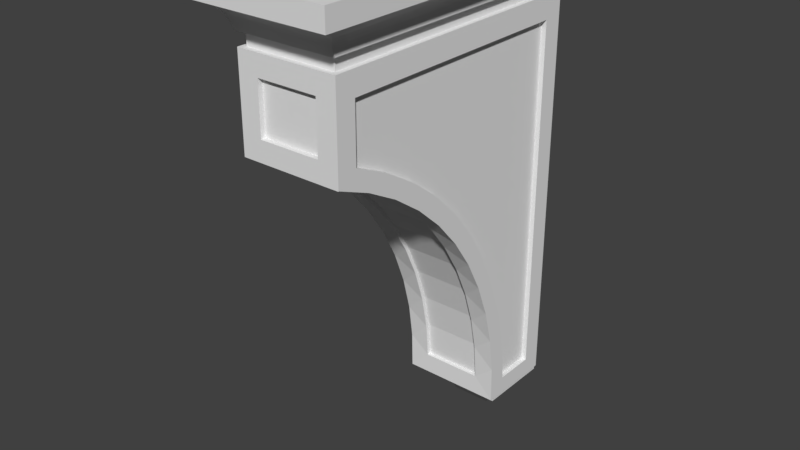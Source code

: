# Source: OWP_8023.blend  (saved by Blender 2.78.0; exported with 4.5.12 LTS)
import bpy
from mathutils import Matrix  # noqa: F401  (used for matrix-valued properties, if any)

bpy.ops.wm.read_factory_settings(use_empty=True)
scene = bpy.context.scene
scene.name = 'Scene'

# ---- collections
col_collection_1 = bpy.data.collections.new('Collection 1'); scene.collection.children.link(col_collection_1)

# ---- world
world_world = bpy.data.worlds.new('World'); scene.world = world_world
world_world.color = (0.05088, 0.05088, 0.05088)
world_world.use_sun_shadow = False
world_world.sun_shadow_jitter_overblur = 0.0
world_world.cycles.sampling_method = 'MANUAL'

# ---- meshes
me_owp_8023_3dsolid = bpy.data.meshes.new('OWP 8023 3dsolid')
me_owp_8023_3dsolid.from_pydata([(1.204, -1.85, -11.5), (1.204, 0.0, -11.5), (1.204, -1.85, -11.38), (1.204, 0.0, -11.38), (1.077, -1.677, -11.5), (0.8676, -1.468, -11.63), (1.077, 0.0, -11.5), (0.8676, 0.0, -11.63), (0.6267, -1.227, -11.91), (0.6956, 0.0, -11.8), (0.6956, -1.296, -11.8), (0.5706, 0.0, -12.01), (0.5706, -1.171, -12.01), (0.5, -1.1, -12.25), (0.5, 0.0, -12.25), (0.5282, -1.128, -12.13), (-1.204, -1.85, -11.38), (-1.204, 0.0, -11.38), (-1.204, -1.85, -11.5), (-1.204, 0.0, -11.5), (-0.5, -1.1, -12.25), (-0.5282, -1.128, -12.13), (-0.5, 0.0, -12.25), (-0.5706, 0.0, -12.01), (-0.5706, -1.171, -12.01), (-0.6956, -1.296, -11.8), (-0.6956, 0.0, -11.8), (-0.6267, -1.227, -11.91), (-0.8676, 0.0, -11.63), (-1.077, -1.677, -11.5), (-1.077, 0.0, -11.5), (-0.8676, -1.468, -11.63), (-1.125, -7.137, -1.5), (1.125, -7.137, -1.5), (-1.125, -7.137, -1.188), (1.125, -7.137, -1.188), (-1.125, 0.0, -1.5), (-1.125, 0.0, -1.188), (1.125, 0.0, -1.5), (1.125, 0.0, -1.188), (1.304, -7.379, -0.9519), (1.312, -7.388, -0.9295), (-1.312, -7.388, -0.9295), (-1.304, -7.379, -0.9519), (1.411, -7.495, -0.753), (-1.358, -7.437, -0.8334), (1.356, -7.435, -0.8375), (-1.414, -7.498, -0.7497), (1.665, -7.805, -0.5378), (-1.539, -7.639, -0.6214), (1.537, -7.638, -0.6224), (-1.667, -7.808, -0.5367), (1.738, -7.948, -0.5045), (-1.719, -7.9, -0.5122), (1.719, -7.899, -0.5124), (-1.738, -7.949, -0.5044), (-1.75, -8.0, -0.5), (1.75, -8.0, -0.5), (1.271, -7.279, -1.177), (1.274, -7.282, -1.17), (1.262, -7.274, -1.188), (1.267, -7.277, -1.183), (1.286, -7.347, -1.023), (-1.286, -7.347, -1.023), (1.276, -7.315, -1.096), (-1.276, -7.315, -1.096), (-1.274, -7.282, -1.17), (-1.262, -7.274, -1.188), (-1.271, -7.279, -1.177), (-1.267, -7.277, -1.183), (1.75, 0.0, -0.5), (1.609, 0.0, -0.5704), (1.486, 0.0, -0.6684), (1.385, 0.0, -0.7899), (1.312, 0.0, -0.9295), (1.289, 0.0, -1.008), (1.276, 0.0, -1.089), (1.274, 0.0, -1.17), (1.271, 0.0, -1.177), (1.267, 0.0, -1.183), (1.262, 0.0, -1.188), (-1.262, 0.0, -1.188), (-1.267, 0.0, -1.183), (-1.271, 0.0, -1.177), (-1.274, 0.0, -1.17), (-1.312, 0.0, -0.9295), (-1.289, 0.0, -1.008), (-1.276, 0.0, -1.089), (-1.385, 0.0, -0.7899), (-1.486, 0.0, -0.6684), (-1.609, 0.0, -0.5704), (-1.75, 0.0, -0.5), (-1.75, -8.0, 0.0), (-1.75, 0.0, 0.0), (1.75, -8.0, 0.0), (1.75, 0.0, 0.0), (-1.25, -6.762, -2.062), (-1.125, -6.762, -2.062), (-1.25, -6.762, -3.449), (-1.125, -6.762, -3.449), (-1.25, -1.529, -10.94), (-1.25, -1.605, -9.972), (-1.125, -1.529, -10.94), (-1.125, -1.605, -9.972), (-1.25, -2.095, -8.102), (-1.125, -1.795, -9.023), (-1.25, -1.795, -9.023), (-1.125, -2.095, -8.102), (-1.25, -3.008, -6.398), (-1.125, -2.501, -7.223), (-1.25, -2.501, -7.223), (-1.125, -3.008, -6.398), (-1.25, -4.294, -4.955), (-1.125, -4.294, -4.955), (-1.25, -3.608, -5.639), (-1.125, -5.055, -4.357), (-1.25, -5.055, -4.357), (-1.125, -5.881, -3.852), (-1.25, -5.881, -3.852), (-1.125, -3.608, -5.639), (-1.25, -0.5, -10.94), (-1.125, -0.5, -10.94), (-1.25, -0.5, -2.062), (-1.125, -0.5, -2.062), (-0.75, -7.137, -2.0), (0.75, -7.137, -2.0), (-0.75, -7.262, -2.0), (0.75, -7.262, -2.0), (-0.75, -7.137, -3.25), (-0.75, -7.262, -3.25), (0.75, -7.137, -3.25), (0.75, -7.262, -3.25), (1.25, -6.762, -3.449), (1.125, -6.762, -3.449), (1.25, -6.762, -2.062), (1.125, -6.762, -2.062), (1.25, -5.881, -3.852), (1.125, -5.881, -3.852), (1.25, -4.294, -4.955), (1.125, -4.294, -4.955), (1.25, -5.055, -4.357), (1.125, -3.608, -5.639), (1.25, -3.608, -5.639), (1.25, -2.501, -7.223), (1.125, -3.008, -6.398), (1.25, -3.008, -6.398), (1.125, -2.501, -7.223), (1.25, -1.795, -9.023), (1.125, -2.095, -8.102), (1.25, -2.095, -8.102), (1.125, -1.795, -9.023), (1.25, -1.529, -10.94), (1.125, -1.605, -9.972), (1.25, -1.605, -9.972), (1.125, -1.529, -10.94), (1.125, -5.055, -4.357), (1.25, -0.5, -10.94), (1.125, -0.5, -10.94), (1.25, -0.5, -2.062), (1.125, -0.5, -2.062), (0.75, -6.771, -3.924), (-1.25, -7.259, -3.74), (-0.75, -6.771, -3.924), (0.75, -5.969, -4.314), (1.25, -6.422, -4.08), (1.25, -5.63, -4.515), (0.75, -4.525, -5.354), (1.25, -4.894, -5.038), (0.75, -5.217, -4.792), (1.25, -4.224, -5.643), (0.75, -3.355, -6.695), (1.25, -3.628, -6.322), (0.75, -3.901, -5.99), (1.25, -3.115, -7.065), (0.75, -2.521, -8.267), (1.25, -2.692, -7.863), (0.75, -2.893, -7.457), (1.25, -2.364, -8.704), (0.75, -2.065, -9.987), (1.25, -2.136, -9.578), (0.75, -2.244, -9.114), (1.25, -2.011, -10.47), (-0.75, -1.988, -10.88), (1.25, -1.99, -11.38), (0.75, -1.988, -10.88), (-0.75, -2.065, -9.987), (-1.25, -2.011, -10.47), (-1.25, -2.136, -9.578), (-0.75, -2.521, -8.267), (-1.25, -2.364, -8.704), (-0.75, -2.244, -9.114), (-1.25, -2.692, -7.863), (-0.75, -3.355, -6.695), (-1.25, -3.115, -7.065), (-0.75, -2.893, -7.457), (-1.25, -3.628, -6.322), (-0.75, -4.525, -5.354), (-1.25, -4.224, -5.643), (-0.75, -3.901, -5.99), (-1.25, -4.894, -5.038), (-0.75, -5.969, -4.314), (-1.25, -5.63, -4.515), (-0.75, -5.217, -4.792), (-1.25, -6.422, -4.08), (1.25, -7.259, -3.74), (-1.25, -1.99, -11.38), (-1.25, -7.262, -3.75), (1.25, -7.262, -3.75), (0.75, -1.88, -10.88), (-0.75, -1.88, -10.88), (0.75, -1.961, -9.978), (0.75, -2.145, -9.096), (0.75, -2.427, -8.24), (0.75, -2.806, -7.422), (0.75, -3.275, -6.653), (0.75, -3.829, -5.943), (0.75, -4.461, -5.3), (0.75, -5.162, -4.734), (0.75, -5.923, -4.251), (0.75, -6.734, -3.858), (-1.25, 0.0, -11.38), (-1.25, 0.0, -1.5), (-1.25, -7.262, -1.5), (-0.75, -6.734, -3.858), (-0.75, -5.923, -4.251), (-0.75, -4.461, -5.3), (-0.75, -5.162, -4.734), (-0.75, -3.275, -6.653), (-0.75, -3.829, -5.943), (-0.75, -2.427, -8.24), (-0.75, -2.806, -7.422), (-0.75, -2.145, -9.096), (-0.75, -1.961, -9.978), (1.25, 0.0, -1.5), (1.25, 0.0, -11.38), (1.25, -7.262, -1.5)], [], [(0, 1, 2), (1, 3, 2), (4, 5, 6), (6, 5, 7), (8, 9, 10), (9, 8, 11), (8, 12, 11), (13, 14, 15), (14, 11, 15), (9, 7, 10), (10, 7, 5), (11, 12, 15), (16, 17, 18), (17, 19, 18), (20, 21, 22), (22, 21, 23), (21, 24, 23), (25, 26, 27), (26, 25, 28), (29, 30, 31), (30, 28, 31), (31, 28, 25), (26, 23, 27), (27, 23, 24), (18, 0, 16), (0, 2, 16), (19, 29, 18), (19, 30, 29), (29, 4, 18), (6, 1, 4), (1, 0, 4), (0, 18, 4), (29, 31, 4), (4, 31, 5), (27, 8, 25), (27, 24, 8), (21, 15, 24), (21, 20, 15), (20, 13, 15), (15, 12, 24), (12, 8, 24), (8, 10, 25), (10, 5, 25), (25, 5, 31), (22, 14, 20), (14, 13, 20), (32, 33, 34), (33, 35, 34), (36, 32, 37), (32, 34, 37), (33, 38, 35), (38, 39, 35), (40, 41, 42), (40, 42, 43), (44, 45, 46), (45, 44, 47), (48, 49, 50), (49, 48, 51), (52, 53, 54), (53, 52, 55), (56, 55, 57), (57, 55, 52), (53, 51, 54), (54, 51, 48), (49, 47, 50), (50, 47, 44), (45, 42, 46), (42, 41, 46), (58, 59, 60), (58, 60, 61), (62, 63, 64), (40, 43, 62), (43, 63, 62), (63, 65, 64), (66, 67, 65), (66, 68, 67), (68, 69, 67), (67, 60, 65), (59, 64, 60), (60, 64, 65), (57, 52, 70), (52, 54, 70), (54, 48, 70), (70, 48, 71), (44, 72, 50), (72, 44, 73), (41, 74, 46), (74, 73, 46), (46, 73, 44), (72, 71, 50), (50, 71, 48), (41, 40, 74), (74, 40, 75), (64, 76, 62), (64, 59, 76), (59, 77, 76), (76, 75, 62), (62, 75, 40), (59, 58, 77), (77, 58, 78), (60, 79, 61), (60, 80, 79), (79, 78, 61), (61, 78, 58), (39, 80, 35), (80, 60, 35), (60, 67, 35), (35, 67, 34), (37, 34, 81), (81, 34, 67), (81, 67, 82), (68, 83, 69), (66, 84, 68), (84, 83, 68), (83, 82, 69), (69, 82, 67), (42, 85, 43), (85, 86, 43), (43, 86, 63), (84, 65, 87), (84, 66, 65), (65, 63, 87), (87, 63, 86), (42, 45, 85), (85, 45, 88), (49, 89, 47), (89, 49, 90), (53, 91, 51), (53, 55, 91), (55, 56, 91), (91, 90, 51), (51, 90, 49), (89, 88, 47), (47, 88, 45), (92, 93, 56), (93, 91, 56), (94, 95, 92), (95, 93, 92), (57, 70, 94), (70, 95, 94), (56, 57, 92), (57, 94, 92), (96, 97, 98), (97, 99, 98), (100, 101, 102), (102, 101, 103), (104, 105, 106), (105, 104, 107), (108, 109, 110), (109, 108, 111), (112, 113, 114), (113, 112, 115), (112, 116, 115), (98, 117, 118), (98, 99, 117), (117, 115, 118), (113, 119, 114), (119, 111, 114), (114, 111, 108), (109, 107, 110), (110, 107, 104), (105, 103, 106), (106, 103, 101), (115, 116, 118), (100, 102, 120), (102, 121, 120), (120, 121, 122), (121, 123, 122), (122, 123, 96), (123, 97, 96), (123, 115, 97), (121, 105, 123), (102, 103, 121), (103, 105, 121), (105, 107, 123), (107, 109, 123), (109, 111, 123), (111, 119, 123), (119, 113, 123), (113, 115, 123), (115, 117, 97), (117, 99, 97), (124, 125, 126), (125, 127, 126), (124, 126, 128), (126, 129, 128), (130, 128, 131), (128, 129, 131), (130, 131, 125), (131, 127, 125), (125, 124, 130), (124, 128, 130), (132, 133, 134), (133, 135, 134), (132, 136, 133), (133, 136, 137), (138, 139, 140), (139, 138, 141), (138, 142, 141), (143, 144, 145), (144, 143, 146), (147, 148, 149), (148, 147, 150), (151, 152, 153), (151, 154, 152), (152, 150, 153), (153, 150, 147), (148, 146, 149), (149, 146, 143), (144, 141, 145), (139, 155, 140), (155, 137, 140), (140, 137, 136), (141, 142, 145), (156, 157, 151), (157, 154, 151), (158, 159, 156), (159, 157, 156), (134, 135, 158), (135, 159, 158), (135, 155, 159), (133, 137, 135), (137, 155, 135), (155, 139, 159), (139, 141, 159), (141, 144, 159), (144, 146, 159), (146, 148, 159), (148, 150, 159), (159, 150, 157), (154, 157, 152), (152, 157, 150), (160, 161, 162), (163, 164, 160), (164, 163, 165), (166, 167, 168), (167, 166, 169), (170, 171, 172), (171, 170, 173), (174, 175, 176), (175, 174, 177), (178, 179, 180), (179, 178, 181), (182, 183, 184), (185, 186, 182), (186, 185, 187), (188, 189, 190), (189, 188, 191), (192, 193, 194), (193, 192, 195), (196, 197, 198), (197, 196, 199), (200, 201, 202), (201, 200, 203), (164, 204, 160), (161, 203, 162), (162, 203, 200), (201, 199, 202), (202, 199, 196), (197, 195, 198), (198, 195, 192), (193, 191, 194), (194, 191, 188), (189, 187, 190), (190, 187, 185), (186, 205, 182), (205, 183, 182), (183, 181, 184), (184, 181, 178), (179, 177, 180), (180, 177, 174), (175, 173, 176), (176, 173, 170), (171, 169, 172), (172, 169, 166), (167, 165, 168), (168, 165, 163), (160, 204, 161), (161, 204, 206), (204, 207, 206), (184, 208, 182), (208, 209, 182), (208, 184, 210), (180, 211, 178), (211, 180, 212), (176, 213, 174), (213, 176, 214), (172, 215, 170), (215, 172, 216), (168, 217, 166), (217, 168, 218), (160, 219, 163), (219, 218, 163), (163, 218, 168), (217, 216, 166), (166, 216, 172), (215, 214, 170), (170, 214, 176), (213, 212, 174), (174, 212, 180), (211, 210, 178), (210, 184, 178), (98, 161, 96), (161, 98, 203), (116, 201, 118), (201, 116, 199), (114, 197, 112), (197, 114, 195), (110, 193, 108), (193, 110, 191), (106, 189, 104), (189, 106, 187), (100, 186, 101), (186, 100, 205), (122, 220, 120), (220, 122, 221), (186, 187, 101), (101, 187, 106), (189, 191, 104), (104, 191, 110), (193, 195, 108), (108, 195, 114), (197, 199, 112), (112, 199, 116), (201, 203, 118), (118, 203, 98), (206, 222, 161), (161, 222, 96), (220, 205, 120), (222, 221, 96), (120, 205, 100), (96, 221, 122), (160, 162, 219), (162, 223, 219), (223, 224, 219), (219, 224, 218), (225, 217, 226), (217, 225, 216), (227, 215, 228), (215, 227, 214), (229, 212, 230), (229, 231, 212), (212, 231, 211), (209, 210, 232), (209, 208, 210), (210, 211, 232), (232, 211, 231), (212, 213, 230), (213, 214, 230), (230, 214, 227), (215, 216, 228), (228, 216, 225), (217, 218, 226), (226, 218, 224), (162, 200, 223), (223, 200, 224), (196, 226, 202), (226, 196, 225), (192, 228, 198), (228, 192, 227), (188, 230, 194), (230, 188, 229), (185, 231, 190), (231, 185, 232), (209, 232, 182), (182, 232, 185), (231, 229, 190), (190, 229, 188), (230, 227, 194), (194, 227, 192), (228, 225, 198), (198, 225, 196), (226, 224, 202), (202, 224, 200), (220, 221, 17), (221, 36, 17), (37, 39, 36), (81, 87, 37), (81, 82, 87), (82, 83, 87), (83, 84, 87), (87, 86, 37), (86, 85, 37), (85, 88, 37), (89, 93, 88), (89, 90, 93), (90, 91, 93), (93, 95, 88), (70, 71, 95), (71, 72, 95), (72, 73, 95), (95, 73, 39), (95, 39, 37), (95, 37, 88), (73, 74, 39), (74, 75, 39), (77, 78, 76), (78, 79, 76), (79, 80, 76), (80, 39, 76), (39, 38, 36), (233, 3, 38), (233, 234, 3), (1, 6, 3), (3, 6, 38), (6, 7, 38), (11, 23, 9), (14, 22, 11), (22, 23, 11), (23, 26, 9), (28, 36, 26), (28, 30, 36), (19, 17, 30), (9, 26, 38), (9, 38, 7), (38, 26, 36), (36, 30, 17), (76, 39, 75), (36, 221, 32), (221, 222, 32), (222, 235, 32), (32, 235, 33), (38, 33, 233), (233, 33, 235), (127, 222, 126), (131, 207, 127), (131, 129, 207), (207, 129, 206), (222, 206, 126), (126, 206, 129), (207, 235, 127), (235, 222, 127), (3, 234, 2), (234, 183, 2), (183, 205, 2), (2, 205, 16), (17, 16, 220), (220, 16, 205), (134, 204, 132), (204, 134, 235), (204, 235, 207), (156, 234, 158), (234, 156, 183), (153, 181, 151), (181, 153, 179), (149, 177, 147), (177, 149, 175), (145, 173, 143), (173, 145, 171), (138, 169, 142), (169, 138, 167), (136, 165, 140), (165, 136, 164), (204, 164, 132), (132, 164, 136), (165, 167, 140), (140, 167, 138), (169, 171, 142), (142, 171, 145), (173, 175, 143), (143, 175, 149), (177, 179, 147), (147, 179, 153), (181, 183, 151), (151, 183, 156), (234, 233, 158), (233, 235, 158), (158, 235, 134)])
_uv = me_owp_8023_3dsolid.uv_layers.new(name='UVMap')
_uv.uv.foreach_set('vector', [0.7492, 0.9172, 0.7492, 0.8372, 0.7544, 0.9172, 0.7492, 0.8372, 0.7544, 0.8372, 0.7544, 0.9172, 0.3089, 0.9087, 0.3185, 0.8997, 0.3769, 0.9087, 0.3769, 0.9087, 0.3185, 0.8997, 0.3781, 0.8997, 0.5767, 0.8854, 0.5811, 0.8323, 0.5811, 0.8884, 0.5811, 0.8323, 0.5767, 0.8854, 0.572, 0.8323, 0.5767, 0.8854, 0.572, 0.883, 0.572, 0.8323, 0.5621, 0.8799, 0.5621, 0.8323, 0.5672, 0.8812, 0.5621, 0.8323, 0.572, 0.8323, 0.5672, 0.8812, 0.5811, 0.8323, 0.5888, 0.8323, 0.5811, 0.8884, 0.5811, 0.8884, 0.5888, 0.8323, 0.5888, 0.8958, 0.572, 0.8323, 0.572, 0.883, 0.5672, 0.8812, 0.7849, 0.888, 0.7849, 0.808, 0.7901, 0.888, 0.7849, 0.808, 0.7901, 0.808, 0.7901, 0.888, 0.5325, 0.826, 0.5375, 0.8247, 0.5325, 0.8736, 0.5325, 0.8736, 0.5375, 0.8247, 0.5424, 0.8736, 0.5375, 0.8247, 0.5424, 0.8229, 0.5424, 0.8736, 0.5515, 0.8175, 0.5515, 0.8736, 0.5471, 0.8205, 0.5515, 0.8736, 0.5515, 0.8175, 0.5591, 0.8736, 0.3089, 0.8156, 0.3769, 0.8156, 0.3185, 0.8246, 0.3769, 0.8156, 0.3781, 0.8246, 0.3185, 0.8246, 0.5591, 0.8101, 0.5591, 0.8736, 0.5515, 0.8175, 0.5515, 0.8736, 0.5424, 0.8736, 0.5471, 0.8205, 0.5471, 0.8205, 0.5424, 0.8736, 0.5424, 0.8229, 0.7849, 0.808, 0.7849, 0.9122, 0.7798, 0.808, 0.7849, 0.9122, 0.7798, 0.9122, 0.7798, 0.808, 0.3769, 0.8101, 0.3089, 0.8156, 0.3018, 0.8101, 0.3769, 0.8101, 0.3769, 0.8156, 0.3089, 0.8156, 0.3089, 0.8156, 0.3089, 0.9087, 0.3018, 0.8101, 0.3769, 0.9087, 0.3769, 0.9143, 0.3089, 0.9087, 0.3769, 0.9143, 0.3018, 0.9143, 0.3089, 0.9087, 0.3018, 0.9143, 0.3018, 0.8101, 0.3089, 0.9087, 0.3089, 0.8156, 0.3185, 0.8246, 0.3089, 0.9087, 0.3089, 0.9087, 0.3185, 0.8246, 0.3185, 0.8997, 0.5757, 0.7677, 0.5757, 0.8219, 0.5709, 0.7647, 0.5757, 0.7677, 0.5807, 0.7701, 0.5757, 0.8219, 0.5857, 0.7719, 0.5857, 0.8177, 0.5807, 0.7701, 0.5857, 0.7719, 0.5908, 0.7732, 0.5857, 0.8177, 0.5908, 0.7732, 0.5908, 0.8164, 0.5857, 0.8177, 0.5857, 0.8177, 0.5807, 0.8195, 0.5807, 0.7701, 0.5807, 0.8195, 0.5757, 0.8219, 0.5807, 0.7701, 0.5757, 0.8219, 0.5709, 0.8249, 0.5709, 0.7647, 0.5709, 0.8249, 0.5621, 0.8323, 0.5709, 0.7647, 0.5709, 0.7647, 0.5621, 0.8323, 0.5621, 0.7573, 0.5325, 0.8565, 0.4909, 0.8565, 0.5325, 0.8101, 0.4909, 0.8565, 0.4909, 0.8101, 0.5325, 0.8101, 0.5908, 0.8546, 0.5908, 0.7573, 0.6035, 0.8546, 0.5908, 0.7573, 0.6035, 0.7573, 0.6035, 0.8546, 0.5859, 0.7354, 0.5859, 0.4266, 0.5989, 0.7354, 0.5859, 0.4266, 0.5989, 0.4266, 0.5989, 0.7354, 0.2841, 0.7354, 0.2841, 0.4266, 0.2971, 0.7354, 0.2841, 0.4266, 0.2971, 0.4266, 0.2971, 0.7354, 0.7801, 0.6904, 0.7811, 0.69, 0.781, 0.8036, 0.7801, 0.6904, 0.781, 0.8036, 0.78, 0.8032, 0.7893, 0.6858, 0.7853, 0.8056, 0.7853, 0.6881, 0.7853, 0.8056, 0.7893, 0.6858, 0.7893, 0.808, 0.8912, 0.331, 0.758, 0.3232, 0.8858, 0.3232, 0.758, 0.3232, 0.8912, 0.331, 0.7526, 0.3312, 0.8942, 0.3374, 0.7505, 0.3353, 0.8934, 0.3352, 0.7505, 0.3353, 0.8942, 0.3374, 0.7497, 0.3374, 0.7492, 0.3396, 0.7497, 0.3374, 0.8947, 0.3396, 0.8947, 0.3396, 0.7497, 0.3374, 0.8942, 0.3374, 0.7505, 0.3353, 0.7526, 0.3312, 0.8934, 0.3352, 0.8934, 0.3352, 0.7526, 0.3312, 0.8912, 0.331, 0.758, 0.3232, 0.7632, 0.3161, 0.8858, 0.3232, 0.8858, 0.3232, 0.7632, 0.3161, 0.8806, 0.3159, 0.7853, 0.8056, 0.781, 0.8036, 0.7853, 0.6881, 0.781, 0.8036, 0.7811, 0.69, 0.7853, 0.6881, 0.7701, 0.6918, 0.7704, 0.6917, 0.7696, 0.6922, 0.7701, 0.6918, 0.7696, 0.6922, 0.7698, 0.692, 0.7769, 0.6912, 0.7768, 0.8024, 0.7737, 0.6916, 0.7801, 0.6904, 0.78, 0.8032, 0.7769, 0.6912, 0.78, 0.8032, 0.7768, 0.8024, 0.7769, 0.6912, 0.7768, 0.8024, 0.7735, 0.802, 0.7737, 0.6916, 0.7702, 0.8019, 0.7694, 0.8014, 0.7735, 0.802, 0.7702, 0.8019, 0.7699, 0.8018, 0.7694, 0.8014, 0.7699, 0.8018, 0.7696, 0.8016, 0.7694, 0.8014, 0.7694, 0.8014, 0.7696, 0.6922, 0.7735, 0.802, 0.7704, 0.6917, 0.7737, 0.6916, 0.7696, 0.6922, 0.7696, 0.6922, 0.7737, 0.6916, 0.7735, 0.802, 0.8947, 0.3396, 0.8942, 0.3374, 0.8947, 0.001569, 0.8942, 0.3374, 0.8934, 0.3352, 0.8947, 0.001569, 0.8934, 0.3352, 0.8912, 0.331, 0.8947, 0.001569, 0.8947, 0.001569, 0.8912, 0.331, 0.8888, 0.0009132, 0.5802, 0.751, 0.5859, 0.4268, 0.5859, 0.7573, 0.5859, 0.4268, 0.5802, 0.751, 0.5806, 0.4267, 0.5727, 0.7464, 0.5747, 0.4267, 0.5766, 0.7484, 0.5747, 0.4267, 0.5806, 0.4267, 0.5766, 0.7484, 0.5766, 0.7484, 0.5806, 0.4267, 0.5802, 0.751, 0.8837, 0.0, 0.8888, 0.0009132, 0.8858, 0.3232, 0.8858, 0.3232, 0.8888, 0.0009132, 0.8912, 0.331, 0.5727, 0.7464, 0.5718, 0.746, 0.5747, 0.4267, 0.5747, 0.4267, 0.5718, 0.746, 0.5714, 0.4267, 0.5657, 0.7432, 0.568, 0.4267, 0.5688, 0.7446, 0.5657, 0.7432, 0.5627, 0.7417, 0.568, 0.4267, 0.5627, 0.7417, 0.5646, 0.4266, 0.568, 0.4267, 0.568, 0.4267, 0.5714, 0.4267, 0.5688, 0.7446, 0.5688, 0.7446, 0.5714, 0.4267, 0.5718, 0.746, 0.5627, 0.7417, 0.5624, 0.7416, 0.5646, 0.4266, 0.5646, 0.4266, 0.5624, 0.7416, 0.5643, 0.4266, 0.8949, 0.0001341, 0.8947, 0.3075, 0.8947, 7.015e-07, 0.8949, 0.0001341, 0.8949, 0.3075, 0.8947, 0.3075, 0.5641, 0.4266, 0.5643, 0.4266, 0.5621, 0.7415, 0.5621, 0.7415, 0.5643, 0.4266, 0.5624, 0.7416, 0.9006, 0.3075, 0.8949, 0.3075, 0.9006, 0.005963, 0.8949, 0.3075, 0.8949, 0.0001341, 0.9006, 0.005963, 0.8949, 0.0001341, 0.9998, 0.0001335, 0.9006, 0.005963, 0.9006, 0.005963, 0.9998, 0.0001335, 0.9941, 0.005962, 0.9941, 0.3075, 0.9941, 0.005962, 0.9998, 0.3075, 0.9998, 0.3075, 0.9941, 0.005962, 0.9998, 0.0001335, 0.9998, 0.3075, 0.9998, 0.0001335, 1.0, 0.3075, 0.2605, 0.4424, 0.2625, 0.7573, 0.2603, 0.4425, 0.2608, 0.4423, 0.2628, 0.7573, 0.2605, 0.4424, 0.2628, 0.7573, 0.2625, 0.7573, 0.2605, 0.4424, 0.2625, 0.7573, 0.2623, 0.7573, 0.2603, 0.4425, 1.0, 0.0, 1.0, 0.3075, 0.9998, 0.0001335, 0.2709, 0.4376, 0.2729, 0.7573, 0.2699, 0.438, 0.2729, 0.7573, 0.2696, 0.7573, 0.2699, 0.438, 0.2699, 0.438, 0.2696, 0.7573, 0.2669, 0.4394, 0.2628, 0.7573, 0.2639, 0.4408, 0.2662, 0.7573, 0.2628, 0.7573, 0.2608, 0.4423, 0.2639, 0.4408, 0.2639, 0.4408, 0.2669, 0.4394, 0.2662, 0.7573, 0.2662, 0.7573, 0.2669, 0.4394, 0.2696, 0.7573, 0.2709, 0.4376, 0.2749, 0.4354, 0.2729, 0.7573, 0.2729, 0.7573, 0.2749, 0.4354, 0.2788, 0.7572, 0.2841, 0.4266, 0.2841, 0.7572, 0.2785, 0.4328, 0.7602, 8.62e-07, 0.758, 0.3232, 0.755, 0.0009141, 0.7505, 0.3353, 0.7492, 0.00157, 0.7526, 0.3312, 0.7505, 0.3353, 0.7497, 0.3374, 0.7492, 0.00157, 0.7497, 0.3374, 0.7492, 0.3396, 0.7492, 0.00157, 0.7492, 0.00157, 0.755, 0.0009141, 0.7526, 0.3312, 0.7526, 0.3312, 0.755, 0.0009141, 0.758, 0.3232, 0.2841, 0.7572, 0.2788, 0.7572, 0.2785, 0.4328, 0.2785, 0.4328, 0.2788, 0.7572, 0.2749, 0.4354, 0.7492, 0.6858, 0.7492, 0.3396, 0.77, 0.6858, 0.7492, 0.3396, 0.77, 0.3396, 0.77, 0.6858, 0.7492, 0.53, 0.7492, 0.8717, 0.6037, 0.53, 0.7492, 0.8717, 0.6037, 0.8717, 0.6037, 0.53, 0.77, 0.6858, 0.77, 0.3396, 0.7907, 0.6858, 0.77, 0.3396, 0.7907, 0.3396, 0.7907, 0.6858, 0.7694, 0.6858, 0.7694, 0.8372, 0.7492, 0.6858, 0.7694, 0.8372, 0.7492, 0.8372, 0.7492, 0.6858, 0.596, 0.8546, 0.6012, 0.8546, 0.596, 0.9146, 0.6012, 0.8546, 0.6012, 0.9146, 0.596, 0.9146, 0.2997, 0.7354, 0.2997, 0.7772, 0.2945, 0.7354, 0.2945, 0.7354, 0.2997, 0.7772, 0.2945, 0.7772, 0.2997, 0.8579, 0.2945, 0.8182, 0.2997, 0.8182, 0.2945, 0.8182, 0.2997, 0.8579, 0.2945, 0.8579, 0.2997, 0.9313, 0.2945, 0.8958, 0.2997, 0.8958, 0.2945, 0.8958, 0.2997, 0.9313, 0.2945, 0.9313, 0.7746, 0.842, 0.7694, 0.842, 0.7746, 0.808, 0.7694, 0.842, 0.7746, 0.842, 0.7694, 0.8787, 0.7746, 0.842, 0.7746, 0.8787, 0.7694, 0.8787, 0.7746, 0.9579, 0.7694, 0.9175, 0.7746, 0.9175, 0.7746, 0.9579, 0.7694, 0.9579, 0.7694, 0.9175, 0.7694, 0.9175, 0.7694, 0.8787, 0.7746, 0.9175, 0.7694, 0.842, 0.7694, 0.808, 0.7746, 0.808, 0.2945, 0.964, 0.2945, 0.9313, 0.2997, 0.964, 0.2997, 0.964, 0.2945, 0.9313, 0.2997, 0.9313, 0.2945, 0.8958, 0.2945, 0.8579, 0.2997, 0.8958, 0.2997, 0.8958, 0.2945, 0.8579, 0.2997, 0.8579, 0.2945, 0.8182, 0.2945, 0.7772, 0.2997, 0.8182, 0.2997, 0.8182, 0.2945, 0.7772, 0.2997, 0.7772, 0.7694, 0.8787, 0.7746, 0.8787, 0.7746, 0.9175, 0.2603, 0.7573, 0.2655, 0.7573, 0.2603, 0.8013, 0.2655, 0.7573, 0.2655, 0.8013, 0.2603, 0.8013, 0.9691, 0.6187, 0.9743, 0.6187, 0.9691, 0.9918, 0.9743, 0.6187, 0.9743, 0.9918, 0.9691, 0.9918, 0.2945, 1.0, 0.2893, 1.0, 0.2945, 0.7354, 0.2893, 1.0, 0.2893, 0.7354, 0.2945, 0.7354, 0.5621, 0.4266, 0.3728, 0.5258, 0.3018, 0.4266, 0.5621, 0.8101, 0.5083, 0.7273, 0.5621, 0.4266, 0.5193, 0.8101, 0.5162, 0.7684, 0.5621, 0.8101, 0.5162, 0.7684, 0.5083, 0.7273, 0.5621, 0.8101, 0.5083, 0.7273, 0.4958, 0.6876, 0.5621, 0.4266, 0.4958, 0.6876, 0.479, 0.6496, 0.5621, 0.4266, 0.479, 0.6496, 0.4579, 0.614, 0.5621, 0.4266, 0.4579, 0.614, 0.4329, 0.5811, 0.5621, 0.4266, 0.4329, 0.5811, 0.4044, 0.5516, 0.5621, 0.4266, 0.4044, 0.5516, 0.3728, 0.5258, 0.5621, 0.4266, 0.3728, 0.5258, 0.3384, 0.504, 0.3018, 0.4266, 0.3384, 0.504, 0.3018, 0.4865, 0.3018, 0.4266, 0.7596, 0.9021, 0.7596, 0.8372, 0.7646, 0.9021, 0.7596, 0.8372, 0.7646, 0.8372, 0.7646, 0.9021, 0.5013, 0.9106, 0.4961, 0.9106, 0.5013, 0.8565, 0.4961, 0.9106, 0.4961, 0.8565, 0.5013, 0.8565, 0.7544, 0.9021, 0.7544, 0.8372, 0.7596, 0.9021, 0.7544, 0.8372, 0.7596, 0.8372, 0.7596, 0.9021, 0.4909, 0.8565, 0.4961, 0.8565, 0.4909, 0.9106, 0.4961, 0.8565, 0.4961, 0.9106, 0.4909, 0.9106, 0.4909, 0.8101, 0.4909, 0.875, 0.4404, 0.8101, 0.4909, 0.875, 0.4404, 0.875, 0.4404, 0.8101, 0.596, 0.9146, 0.5908, 0.9146, 0.596, 0.8546, 0.5908, 0.9146, 0.5908, 0.8546, 0.596, 0.8546, 0.7746, 0.9579, 0.7746, 0.9175, 0.7798, 0.9579, 0.7798, 0.9579, 0.7746, 0.9175, 0.7798, 0.9175, 0.7746, 0.842, 0.7798, 0.842, 0.7746, 0.8787, 0.7798, 0.842, 0.7746, 0.842, 0.7798, 0.808, 0.7746, 0.842, 0.7746, 0.808, 0.7798, 0.808, 0.2789, 0.9177, 0.2841, 0.9532, 0.2789, 0.9532, 0.2841, 0.9532, 0.2789, 0.9177, 0.2841, 0.9177, 0.2789, 0.8401, 0.2841, 0.8798, 0.2789, 0.8798, 0.2841, 0.8798, 0.2789, 0.8401, 0.2841, 0.8401, 0.2789, 0.7573, 0.2841, 0.7991, 0.2789, 0.7991, 0.2789, 0.7573, 0.2841, 0.7573, 0.2841, 0.7991, 0.2841, 0.7991, 0.2841, 0.8401, 0.2789, 0.7991, 0.2789, 0.7991, 0.2841, 0.8401, 0.2789, 0.8401, 0.2841, 0.8798, 0.2841, 0.9177, 0.2789, 0.8798, 0.2789, 0.8798, 0.2841, 0.9177, 0.2789, 0.9177, 0.2841, 0.9532, 0.2841, 0.9859, 0.2789, 0.9532, 0.7798, 0.842, 0.7798, 0.8787, 0.7746, 0.8787, 0.7798, 0.8787, 0.7798, 0.9175, 0.7746, 0.8787, 0.7746, 0.8787, 0.7798, 0.9175, 0.7746, 0.9175, 0.2841, 0.9859, 0.2789, 0.9859, 0.2789, 0.9532, 0.2707, 0.8013, 0.2655, 0.8013, 0.2707, 0.7573, 0.2655, 0.8013, 0.2655, 0.7573, 0.2707, 0.7573, 0.9691, 0.9918, 0.9639, 0.9918, 0.9691, 0.6187, 0.9639, 0.9918, 0.9639, 0.6187, 0.9691, 0.6187, 0.2841, 0.7354, 0.2893, 0.7354, 0.2841, 1.0, 0.2893, 0.7354, 0.2893, 1.0, 0.2841, 1.0, 5.946e-08, 0.8101, 0.07094, 0.7109, 0.2603, 0.8101, 0.0, 0.7502, 0.03658, 0.7327, 5.946e-08, 0.8101, 0.03658, 0.7327, 0.07094, 0.7109, 5.946e-08, 0.8101, 0.07094, 0.7109, 0.1026, 0.6851, 0.2603, 0.8101, 0.1026, 0.6851, 0.1311, 0.6556, 0.2603, 0.8101, 0.1311, 0.6556, 0.156, 0.6228, 0.2603, 0.8101, 0.156, 0.6228, 0.1771, 0.5871, 0.2603, 0.8101, 0.1771, 0.5871, 0.194, 0.5491, 0.2603, 0.8101, 0.194, 0.5491, 0.2065, 0.5094, 0.2603, 0.8101, 0.2603, 0.8101, 0.2065, 0.5094, 0.2603, 0.4266, 0.2175, 0.4266, 0.2603, 0.4266, 0.2143, 0.4683, 0.2143, 0.4683, 0.2603, 0.4266, 0.2065, 0.5094, 0.08314, 0.9337, 2.577e-07, 0.956, 0.02078, 0.9337, 0.08314, 0.8962, 0.1039, 0.9175, 0.08314, 0.9337, 0.1039, 0.9175, 0.08314, 0.8962, 0.1039, 0.88, 0.08314, 0.8255, 0.1039, 0.844, 0.08314, 0.86, 0.1039, 0.844, 0.08314, 0.8255, 0.1039, 0.8101, 0.8115, 0.408, 0.7907, 0.3895, 0.8115, 0.3728, 0.7907, 0.3895, 0.8115, 0.408, 0.7907, 0.426, 0.8115, 0.4826, 0.7907, 0.4639, 0.8115, 0.4448, 0.7907, 0.4639, 0.8115, 0.4826, 0.7907, 0.5026, 0.8115, 0.5596, 0.7907, 0.5417, 0.8115, 0.5211, 0.7907, 0.5417, 0.8115, 0.5596, 0.7907, 0.5806, 0.8739, 0.5977, 0.7907, 0.6187, 0.8115, 0.5977, 0.8739, 0.5596, 0.8947, 0.5806, 0.8739, 0.5977, 0.8947, 0.5806, 0.8739, 0.5596, 0.8947, 0.5417, 0.8739, 0.4826, 0.8947, 0.5026, 0.8739, 0.5211, 0.8947, 0.5026, 0.8739, 0.4826, 0.8947, 0.4639, 0.8739, 0.408, 0.8947, 0.426, 0.8739, 0.4448, 0.8947, 0.426, 0.8739, 0.408, 0.8947, 0.3895, 0.8739, 0.3396, 0.8947, 0.3549, 0.8739, 0.3728, 0.0, 0.8101, 0.02078, 0.8255, 2.725e-07, 0.844, 0.02078, 0.8962, 4.063e-07, 0.88, 0.02078, 0.86, 4.063e-07, 0.88, 0.02078, 0.8962, 3.964e-07, 0.9175, 0.1039, 0.9175, 0.1039, 0.956, 0.08314, 0.9337, 2.577e-07, 0.956, 3.964e-07, 0.9175, 0.02078, 0.9337, 0.02078, 0.9337, 3.964e-07, 0.9175, 0.02078, 0.8962, 4.063e-07, 0.88, 2.725e-07, 0.844, 0.02078, 0.86, 0.02078, 0.86, 2.725e-07, 0.844, 0.02078, 0.8255, 0.8947, 0.3549, 0.8947, 0.3895, 0.8739, 0.3728, 0.8739, 0.3728, 0.8947, 0.3895, 0.8739, 0.408, 0.8947, 0.426, 0.8947, 0.4639, 0.8739, 0.4448, 0.8739, 0.4448, 0.8947, 0.4639, 0.8739, 0.4826, 0.8947, 0.5026, 0.8947, 0.5417, 0.8739, 0.5211, 0.8739, 0.5211, 0.8947, 0.5417, 0.8739, 0.5596, 0.8947, 0.5806, 0.8947, 0.6187, 0.8739, 0.5977, 0.8947, 0.6187, 0.7907, 0.6187, 0.8739, 0.5977, 0.7907, 0.6187, 0.7907, 0.5806, 0.8115, 0.5977, 0.8115, 0.5977, 0.7907, 0.5806, 0.8115, 0.5596, 0.7907, 0.5417, 0.7907, 0.5026, 0.8115, 0.5211, 0.8115, 0.5211, 0.7907, 0.5026, 0.8115, 0.4826, 0.7907, 0.4639, 0.7907, 0.426, 0.8115, 0.4448, 0.8115, 0.4448, 0.7907, 0.426, 0.8115, 0.408, 0.7907, 0.3895, 0.7907, 0.3549, 0.8115, 0.3728, 0.8115, 0.3728, 0.7907, 0.3549, 0.8115, 0.3396, 0.1039, 0.844, 0.1039, 0.88, 0.08314, 0.86, 0.08314, 0.86, 0.1039, 0.88, 0.08314, 0.8962, 0.08314, 0.9337, 0.1039, 0.956, 2.577e-07, 0.956, 0.3015, 0.4915, 0.3015, 0.5997, 0.3011, 0.4915, 0.3015, 0.5997, 0.3011, 0.5997, 0.3011, 0.4915, 0.2971, 0.4266, 0.3015, 0.4266, 0.2971, 0.4915, 0.3015, 0.4266, 0.3015, 0.4915, 0.2971, 0.4915, 0.8978, 0.6187, 0.9015, 0.6214, 0.8795, 0.6527, 0.8688, 0.6903, 0.865, 0.6885, 0.8832, 0.6549, 0.865, 0.6885, 0.8688, 0.6903, 0.8545, 0.7259, 0.852, 0.7652, 0.8482, 0.7643, 0.8583, 0.7273, 0.8482, 0.7643, 0.852, 0.7652, 0.8461, 0.8032, 0.852, 0.8421, 0.8484, 0.8421, 0.8498, 0.8037, 0.8484, 0.8421, 0.852, 0.8421, 0.8548, 0.8804, 0.8688, 0.9171, 0.8655, 0.9178, 0.8583, 0.8801, 0.8655, 0.9178, 0.8688, 0.9171, 0.8802, 0.9536, 0.9015, 0.9861, 0.8987, 0.9875, 0.8832, 0.9526, 0.8987, 0.9875, 0.8802, 0.9536, 0.8832, 0.9526, 0.8832, 0.9526, 0.8802, 0.9536, 0.8688, 0.9171, 0.8655, 0.9178, 0.8548, 0.8804, 0.8583, 0.8801, 0.8583, 0.8801, 0.8548, 0.8804, 0.852, 0.8421, 0.8484, 0.8421, 0.8461, 0.8032, 0.8498, 0.8037, 0.8498, 0.8037, 0.8461, 0.8032, 0.852, 0.7652, 0.8482, 0.7643, 0.8545, 0.7259, 0.8583, 0.7273, 0.8583, 0.7273, 0.8545, 0.7259, 0.8688, 0.6903, 0.865, 0.6885, 0.8795, 0.6527, 0.8832, 0.6549, 0.8795, 0.6527, 0.9015, 0.6214, 0.8832, 0.6549, 0.3226, 0.0842, 0.302, 0.09679, 0.3226, 0.0243, 0.302, 0.09679, 0.3226, 0.0842, 0.3367, 0.1115, 0.3936, 0.1234, 0.3697, 0.1302, 0.3592, 0.1016, 0.3697, 0.1302, 0.3936, 0.1234, 0.4003, 0.1528, 0.4537, 0.1788, 0.4281, 0.179, 0.4252, 0.1493, 0.4281, 0.179, 0.4537, 0.1788, 0.4529, 0.2083, 0.4997, 0.2473, 0.4742, 0.2404, 0.4787, 0.2116, 0.4742, 0.2404, 0.4997, 0.2473, 0.4918, 0.2749, 0.5291, 0.325, 0.5054, 0.3112, 0.5166, 0.2852, 0.5054, 0.3112, 0.5291, 0.325, 0.5149, 0.349, 0.5401, 0.4077, 0.5201, 0.3876, 0.537, 0.366, 0.5201, 0.3876, 0.5401, 0.4077, 0.521, 0.4266, 0.5829, 0.0243, 0.6037, 0.4266, 0.5829, 0.4077, 0.6037, 0.4266, 0.5829, 0.0243, 0.6037, 2.687e-06, 0.5201, 0.3876, 0.5149, 0.349, 0.537, 0.366, 0.537, 0.366, 0.5149, 0.349, 0.5291, 0.325, 0.5054, 0.3112, 0.4918, 0.2749, 0.5166, 0.2852, 0.5166, 0.2852, 0.4918, 0.2749, 0.4997, 0.2473, 0.4742, 0.2404, 0.4529, 0.2083, 0.4787, 0.2116, 0.4787, 0.2116, 0.4529, 0.2083, 0.4537, 0.1788, 0.4281, 0.179, 0.4003, 0.1528, 0.4252, 0.1493, 0.4252, 0.1493, 0.4003, 0.1528, 0.3936, 0.1234, 0.3697, 0.1302, 0.3367, 0.1115, 0.3592, 0.1016, 0.3592, 0.1016, 0.3367, 0.1115, 0.3226, 0.0842, 0.3018, 0.09721, 0.3018, 0.0, 0.302, 0.09679, 0.302, 0.09679, 0.3018, 0.0, 0.3226, 0.0243, 0.6037, 0.4266, 0.521, 0.4266, 0.5829, 0.4077, 0.3018, 0.0, 0.6037, 2.687e-06, 0.3226, 0.0243, 0.5829, 0.4077, 0.521, 0.4266, 0.5401, 0.4077, 0.3226, 0.0243, 0.6037, 2.687e-06, 0.5829, 0.0243, 0.2998, 0.4915, 0.2998, 0.5564, 0.2971, 0.4915, 0.2998, 0.5564, 0.2971, 0.5564, 0.2971, 0.4915, 0.4404, 0.8101, 0.4404, 0.848, 0.3781, 0.8101, 0.3781, 0.8101, 0.4404, 0.848, 0.3781, 0.848, 0.4404, 0.9195, 0.3781, 0.8846, 0.4404, 0.8846, 0.3781, 0.8846, 0.4404, 0.9195, 0.3781, 0.9195, 0.9639, 0.6878, 0.9015, 0.6522, 0.9639, 0.6522, 0.9015, 0.6522, 0.9639, 0.6878, 0.9015, 0.6878, 0.9639, 0.7632, 0.9015, 0.7632, 0.9639, 0.7249, 0.9639, 0.7632, 0.9639, 0.8021, 0.9015, 0.7632, 0.9015, 0.7632, 0.9639, 0.8021, 0.9015, 0.8021, 0.9639, 0.8796, 0.9015, 0.841, 0.9639, 0.841, 0.9639, 0.8796, 0.9015, 0.8796, 0.9015, 0.841, 0.9015, 0.841, 0.9015, 0.8021, 0.9639, 0.841, 0.9639, 0.841, 0.9015, 0.8021, 0.9639, 0.8021, 0.9015, 0.7632, 0.9015, 0.7249, 0.9639, 0.7249, 0.9015, 0.7249, 0.9015, 0.6878, 0.9639, 0.7249, 0.9639, 0.7249, 0.9015, 0.6878, 0.9639, 0.6878, 0.9015, 0.6522, 0.9015, 0.6187, 0.9639, 0.6522, 0.9639, 0.6522, 0.9015, 0.6187, 0.9639, 0.6187, 0.3781, 0.8846, 0.3781, 0.848, 0.4404, 0.8846, 0.4404, 0.8846, 0.3781, 0.848, 0.4404, 0.848, 0.8461, 0.6202, 0.8279, 0.6537, 0.8433, 0.6187, 0.8433, 0.6187, 0.8279, 0.6537, 0.8248, 0.6526, 0.8029, 0.7262, 0.8101, 0.6885, 0.8134, 0.6892, 0.8101, 0.6885, 0.8029, 0.7262, 0.7995, 0.7258, 0.7944, 0.8026, 0.793, 0.7642, 0.7966, 0.7641, 0.793, 0.7642, 0.7944, 0.8026, 0.7907, 0.8031, 0.8029, 0.879, 0.7928, 0.842, 0.7966, 0.8411, 0.7928, 0.842, 0.8029, 0.879, 0.7991, 0.8803, 0.8279, 0.9514, 0.8096, 0.9177, 0.8134, 0.9159, 0.8096, 0.9177, 0.8279, 0.9514, 0.8241, 0.9536, 0.8424, 0.9875, 0.8241, 0.9536, 0.8461, 0.9849, 0.8461, 0.9849, 0.8241, 0.9536, 0.8279, 0.9514, 0.8096, 0.9177, 0.7991, 0.8803, 0.8134, 0.9159, 0.8134, 0.9159, 0.7991, 0.8803, 0.8029, 0.879, 0.7928, 0.842, 0.7907, 0.8031, 0.7966, 0.8411, 0.7966, 0.8411, 0.7907, 0.8031, 0.7944, 0.8026, 0.793, 0.7642, 0.7995, 0.7258, 0.7966, 0.7641, 0.7966, 0.7641, 0.7995, 0.7258, 0.8029, 0.7262, 0.8101, 0.6885, 0.8248, 0.6526, 0.8134, 0.6892, 0.8134, 0.6892, 0.8248, 0.6526, 0.8279, 0.6537, 0.6245, 0.4922, 0.6245, 0.0649, 0.6264, 0.4922, 0.6245, 0.0649, 0.6297, 0.0649, 0.6264, 0.4922, 0.6297, 0.05138, 0.7232, 0.05138, 0.6297, 0.0649, 0.624, 0.05138, 0.6234, 0.0471, 0.6297, 0.05138, 0.624, 0.05138, 0.6238, 0.05117, 0.6234, 0.0471, 0.6238, 0.05117, 0.6236, 0.05092, 0.6234, 0.0471, 0.6236, 0.05092, 0.6235, 0.05063, 0.6234, 0.0471, 0.6234, 0.0471, 0.6229, 0.04361, 0.6297, 0.05138, 0.6229, 0.04361, 0.6219, 0.04022, 0.6297, 0.05138, 0.6219, 0.04022, 0.6189, 0.03418, 0.6297, 0.05138, 0.6147, 0.02892, 0.6037, 3.611e-08, 0.6189, 0.03418, 0.6147, 0.02892, 0.6096, 0.02468, 0.6037, 3.611e-08, 0.6096, 0.02468, 0.6037, 0.02163, 0.6037, 3.611e-08, 0.6037, 3.611e-08, 0.7492, 0.0, 0.6189, 0.03418, 0.7492, 0.02163, 0.7433, 0.02468, 0.7492, 0.0, 0.7433, 0.02468, 0.7382, 0.02892, 0.7492, 0.0, 0.7382, 0.02892, 0.734, 0.03418, 0.7492, 0.0, 0.7492, 0.0, 0.734, 0.03418, 0.7232, 0.05138, 0.7492, 0.0, 0.7232, 0.05138, 0.6297, 0.05138, 0.7492, 0.0, 0.6297, 0.05138, 0.6189, 0.03418, 0.734, 0.03418, 0.731, 0.04022, 0.7232, 0.05138, 0.731, 0.04022, 0.73, 0.04361, 0.7232, 0.05138, 0.7294, 0.05063, 0.7293, 0.05092, 0.7295, 0.0471, 0.7293, 0.05092, 0.7291, 0.05117, 0.7295, 0.0471, 0.7291, 0.05117, 0.7289, 0.05138, 0.7295, 0.0471, 0.7289, 0.05138, 0.7232, 0.05138, 0.7295, 0.0471, 0.7232, 0.05138, 0.7232, 0.0649, 0.6297, 0.0649, 0.7284, 0.0649, 0.7265, 0.4922, 0.7232, 0.0649, 0.7284, 0.0649, 0.7284, 0.4922, 0.7265, 0.4922, 0.7265, 0.4976, 0.7212, 0.4976, 0.7265, 0.4922, 0.7265, 0.4922, 0.7212, 0.4976, 0.7232, 0.0649, 0.7212, 0.4976, 0.7125, 0.5031, 0.7232, 0.0649, 0.7002, 0.5199, 0.6527, 0.5199, 0.7054, 0.5107, 0.6972, 0.53, 0.6557, 0.53, 0.7002, 0.5199, 0.6557, 0.53, 0.6527, 0.5199, 0.7002, 0.5199, 0.6527, 0.5199, 0.6475, 0.5107, 0.7054, 0.5107, 0.6404, 0.5031, 0.6297, 0.0649, 0.6475, 0.5107, 0.6404, 0.5031, 0.6317, 0.4976, 0.6297, 0.0649, 0.6264, 0.4976, 0.6264, 0.4922, 0.6317, 0.4976, 0.7054, 0.5107, 0.6475, 0.5107, 0.7232, 0.0649, 0.7054, 0.5107, 0.7232, 0.0649, 0.7125, 0.5031, 0.7232, 0.0649, 0.6475, 0.5107, 0.6297, 0.0649, 0.6297, 0.0649, 0.6317, 0.4976, 0.6264, 0.4922, 0.7295, 0.0471, 0.7232, 0.05138, 0.73, 0.04361, 0.8999, 0.6176, 0.8947, 0.6176, 0.8999, 0.3128, 0.8947, 0.6176, 0.8947, 0.3075, 0.8999, 0.3128, 0.8947, 0.3075, 0.9986, 0.3075, 0.8999, 0.3128, 0.8999, 0.3128, 0.9986, 0.3075, 0.9934, 0.3128, 0.9934, 0.6176, 0.9934, 0.3128, 0.9986, 0.6176, 0.9986, 0.6176, 0.9934, 0.3128, 0.9986, 0.3075, 0.1241, 0.8966, 0.1039, 0.8101, 0.1241, 0.8317, 0.1746, 0.8966, 0.1948, 0.9182, 0.1241, 0.8966, 0.1746, 0.8966, 0.1746, 0.8317, 0.1948, 0.9182, 0.1948, 0.9182, 0.1746, 0.8317, 0.1948, 0.8101, 0.1039, 0.8101, 0.1948, 0.8101, 0.1241, 0.8317, 0.1241, 0.8317, 0.1948, 0.8101, 0.1746, 0.8317, 0.1948, 0.9182, 0.1039, 0.9182, 0.1241, 0.8966, 0.1039, 0.9182, 0.1039, 0.8101, 0.1241, 0.8966, 0.2756, 0.9163, 0.2756, 0.9182, 0.2005, 0.9163, 0.2756, 0.9182, 0.1948, 0.9182, 0.2005, 0.9163, 0.1948, 0.9182, 0.1948, 0.8101, 0.2005, 0.9163, 0.2005, 0.9163, 0.1948, 0.8101, 0.2005, 0.8121, 0.2756, 0.8121, 0.2005, 0.8121, 0.2756, 0.8101, 0.2756, 0.8101, 0.2005, 0.8121, 0.1948, 0.8101, 0.02078, 0.4023, 0.0001198, 0.3298, 0.02078, 0.3424, 0.0001198, 0.3298, 0.02078, 0.4023, 1.982e-08, 0.4266, 0.0001198, 0.3298, 1.982e-08, 0.4266, 0.0, 0.3294, 0.2811, 0.0189, 0.3018, 0.0, 0.2811, 0.4023, 0.3018, 0.0, 0.2811, 0.0189, 0.2191, 7.84e-07, 0.2351, 0.0606, 0.2183, 0.03901, 0.2383, 0.0189, 0.2183, 0.03901, 0.2351, 0.0606, 0.2131, 0.07764, 0.2148, 0.1414, 0.2036, 0.1154, 0.2272, 0.1016, 0.2036, 0.1154, 0.2148, 0.1414, 0.1899, 0.1517, 0.1768, 0.215, 0.1724, 0.1862, 0.1979, 0.1794, 0.1724, 0.1862, 0.1768, 0.215, 0.151, 0.2183, 0.1234, 0.2774, 0.1263, 0.2476, 0.1519, 0.2478, 0.1263, 0.2476, 0.1234, 0.2774, 0.09841, 0.2738, 0.05737, 0.325, 0.06781, 0.2964, 0.09172, 0.3032, 0.06781, 0.2964, 0.05737, 0.325, 0.0349, 0.3152, 0.0001198, 0.3298, 0.0349, 0.3152, 0.02078, 0.3424, 0.02078, 0.3424, 0.0349, 0.3152, 0.05737, 0.325, 0.06781, 0.2964, 0.09841, 0.2738, 0.09172, 0.3032, 0.09172, 0.3032, 0.09841, 0.2738, 0.1234, 0.2774, 0.1263, 0.2476, 0.151, 0.2183, 0.1519, 0.2478, 0.1519, 0.2478, 0.151, 0.2183, 0.1768, 0.215, 0.1724, 0.1862, 0.1899, 0.1517, 0.1979, 0.1794, 0.1979, 0.1794, 0.1899, 0.1517, 0.2148, 0.1414, 0.2036, 0.1154, 0.2131, 0.07764, 0.2272, 0.1016, 0.2272, 0.1016, 0.2131, 0.07764, 0.2351, 0.0606, 0.2183, 0.03901, 0.2191, 7.84e-07, 0.2383, 0.0189, 0.2383, 0.0189, 0.2191, 7.84e-07, 0.2811, 0.0189, 0.3018, 0.0, 0.3018, 0.4266, 0.2811, 0.4023, 0.3018, 0.4266, 1.982e-08, 0.4266, 0.2811, 0.4023, 0.2811, 0.4023, 1.982e-08, 0.4266, 0.02078, 0.4023])
me_owp_8023_3dsolid.materials.append(None)
me_owp_8023_3dsolid.use_remesh_preserve_volume = False
me_owp_8023_3dsolid.use_remesh_preserve_attributes = False
me_owp_8023_3dsolid.use_mirror_vertex_groups = False
me_owp_8023_3dsolid.update()

# ---- objects
ob_owp_8023 = bpy.data.objects.new('OWP 8023', me_owp_8023_3dsolid)

# ---- transforms, parenting, visibility, modifiers, constraints
ob_owp_8023.location = (0.0, 0.0, 0.0)
ob_owp_8023.scale = (0.0254, 0.0254, 0.0254)
ob_owp_8023.display_type = 'WIRE'
ob_owp_8023.lineart.crease_threshold = 0.0

# ---- collection membership
col_collection_1.objects.link(ob_owp_8023)

# ---- scene / render settings (as saved in the file)
scene.frame_start = 1; scene.frame_end = 250; scene.frame_set(1)
scene.render.engine = 'CYCLES'
scene.render.resolution_percentage = 50
scene.render.dither_intensity = 0.0
scene.cycles.use_denoising = False
scene.cycles.samples = 128
scene.cycles.sampling_pattern = 'TABULATED_SOBOL'
scene.cycles.light_sampling_threshold = 0.0
scene.cycles.use_adaptive_sampling = False
scene.cycles.use_light_tree = False
scene.cycles.caustics_reflective = False
scene.cycles.caustics_refractive = False
scene.cycles.blur_glossy = 0.0
scene.cycles.max_bounces = 6
scene.cycles.sample_clamp_direct = 1.0
scene.cycles.sample_clamp_indirect = 1.0
scene.view_settings.view_transform = 'Standard'
bpy.context.view_layer.update()

# ---- added for rendering (the .blend has no active camera and no usable light): camera, sun
cam_auto = bpy.data.cameras.new('AutoCamera')
cam_auto.lens = 50.0
cam_auto.sensor_width = 36.0
cam_auto.clip_end = 1000.0
ob_auto_camera = bpy.data.objects.new('AutoCamera', cam_auto)
scene.collection.objects.link(ob_auto_camera)
ob_auto_camera.location = (0.353537, -0.525844, 0.127255)
ob_auto_camera.rotation_euler = (1.09748, -7.21219e-08, 0.694738)
scene.camera = ob_auto_camera
light_auto_sun = bpy.data.lights.new('AutoSun', 'SUN')
light_auto_sun.energy = 3.0
light_auto_sun.angle = 0.0523599
ob_auto_sun = bpy.data.objects.new('AutoSun', light_auto_sun)
scene.collection.objects.link(ob_auto_sun)
ob_auto_sun.rotation_euler = (0.872665, 0.174533, 0.523599)
bpy.context.view_layer.update()
